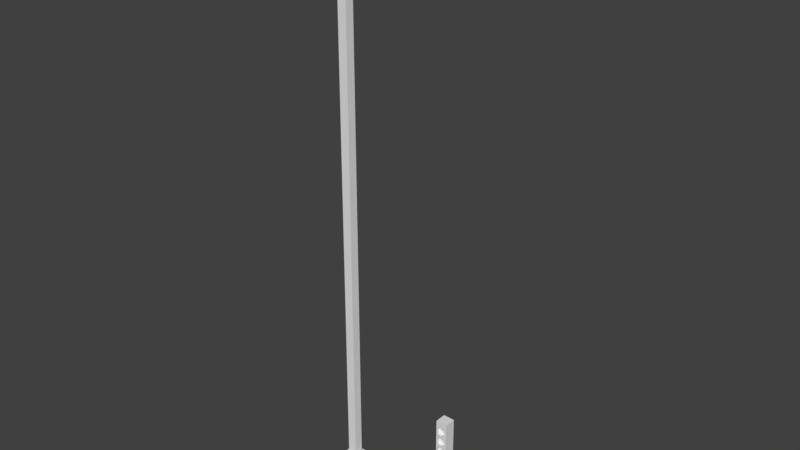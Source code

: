 # Source: Signaling.blend  (saved by Blender 2.79.0; exported with 4.5.12 LTS)
import bpy
from mathutils import Matrix  # noqa: F401  (used for matrix-valued properties, if any)

bpy.ops.wm.read_factory_settings(use_empty=True)
scene = bpy.context.scene
scene.name = 'Scene'

# ---- collections
col_collection_1 = bpy.data.collections.new('Collection 1'); scene.collection.children.link(col_collection_1)

# ---- materials (node trees are filled in below, after node groups)
mat_lookup_material = bpy.data.materials.new('lookup_material')
mat_lookup_material.alpha_threshold = 0.0
mat_lookup_material.use_transparent_shadow = False
mat_lookup_material.roughness = 0.5
mat_lookup_material.line_color = (0.0, 0.0, 0.0, 1.0)
mat_lookup_emotting_material = bpy.data.materials.new('lookup_emotting_material')
mat_lookup_emotting_material.alpha_threshold = 0.0
mat_lookup_emotting_material.use_transparent_shadow = False
mat_lookup_emotting_material.roughness = 0.5
mat_lookup_emotting_material.line_color = (0.0, 0.0, 0.0, 1.0)

# ---- material node trees

# ---- world
world_world = bpy.data.worlds.new('World'); scene.world = world_world
world_world.color = (0.05088, 0.05088, 0.05088)
world_world.use_sun_shadow = False
world_world.sun_shadow_jitter_overblur = 0.0
world_world.cycles.sampling_method = 'MANUAL'

# ---- meshes
me_lamp = bpy.data.meshes.new('Lamp')
me_lamp.from_pydata([(0.1, -7.451e-09, 0.0), (-0.1, -7.451e-09, 0.0), (-0.04, -0.04, 0.1), (0.04, -0.04, 0.1), (0.04, 0.04, 0.1), (-0.04, 0.04, 0.1), (0.1, 0.1, 0.1), (-0.1, 0.1, 0.1), (0.1, -0.1, 0.1), (-0.1, -0.1, 0.1), (-0.1, -7.451e-09, 0.1), (0.1, -7.451e-09, 0.1), (-0.1, -0.1, 0.0), (0.1, -0.1, 0.0), (-0.1, 0.1, 0.0), (0.1, 0.1, 0.0), (-0.04, -0.04, 5.0), (0.04, -0.04, 5.0), (0.04, 0.04, 5.0), (-0.04, 0.04, 5.0), (-0.1, -0.1, 5.0), (0.1, -0.1, 5.0), (0.1, 0.1, 5.0), (-0.1, 0.1, 5.0), (-0.1, -0.1, 5.15), (0.1, -0.1, 5.15), (0.1, 0.1, 5.15), (-0.1, 0.1, 5.15), (0.7, -0.1, 5.15), (0.7, 0.1, 5.15), (0.7, -0.1, 5.0), (0.7, 0.1, 5.0)], [], [(0, 15, 6, 11), (1, 12, 9, 10), (0, 1, 14, 15), (14, 1, 10, 7), (13, 0, 11, 8), (15, 14, 7, 6), (1, 0, 13, 12), (12, 13, 8, 9), (5, 4, 6, 7), (10, 5, 7), (11, 6, 4), (9, 8, 3, 2), (10, 9, 2), (2, 5, 10), (8, 11, 3), (3, 11, 4), (2, 3, 17, 16), (4, 5, 19, 18), (3, 4, 18, 17), (5, 2, 16, 19), (17, 18, 22, 21), (18, 19, 23, 22), (16, 17, 21, 20), (19, 16, 20, 23), (20, 21, 25, 24), (23, 20, 24, 27), (21, 22, 31, 30), (22, 23, 27, 26), (30, 31, 29, 28), (24, 25, 26, 27), (25, 21, 30, 28), (22, 26, 29, 31), (26, 25, 28, 29)])
me_lamp.polygons.foreach_set('material_index', [0, 0, 0, 0, 0, 0, 0, 0, 0, 0, 0, 0, 0, 0, 0, 0, 0, 0, 0, 0, 0, 0, 0, 0, 0, 0, 1, 0, 0, 0, 0, 0, 0])
_uv = me_lamp.uv_layers.new(name='UVMap')
_uv.uv.foreach_set('vector', [0.4331, 0.9606, 0.4331, 0.9606, 0.4331, 0.9606, 0.4331, 0.9606, 0.4331, 0.9606, 0.4331, 0.9606, 0.4331, 0.9606, 0.4331, 0.9606, 0.4331, 0.9606, 0.4331, 0.9606, 0.4331, 0.9606, 0.4331, 0.9606, 0.4331, 0.9606, 0.4331, 0.9606, 0.4331, 0.9606, 0.4331, 0.9606, 0.4331, 0.9606, 0.4331, 0.9606, 0.4331, 0.9606, 0.4331, 0.9606, 0.4331, 0.9606, 0.4331, 0.9606, 0.4331, 0.9606, 0.4331, 0.9606, 0.4331, 0.9606, 0.4331, 0.9606, 0.4331, 0.9606, 0.4331, 0.9606, 0.4331, 0.9606, 0.4331, 0.9606, 0.4331, 0.9606, 0.4331, 0.9606, 0.4331, 0.9606, 0.4331, 0.9606, 0.4331, 0.9606, 0.4331, 0.9606, 0.4331, 0.9606, 0.4331, 0.9606, 0.4331, 0.9606, 0.4331, 0.9606, 0.4331, 0.9606, 0.4331, 0.9606, 0.4331, 0.9606, 0.4331, 0.9606, 0.4331, 0.9606, 0.4331, 0.9606, 0.4331, 0.9606, 0.4331, 0.9606, 0.4331, 0.9606, 0.4331, 0.9606, 0.4331, 0.9606, 0.4331, 0.9606, 0.4331, 0.9606, 0.4331, 0.9606, 0.4331, 0.9606, 0.4331, 0.9606, 0.4331, 0.9606, 0.4331, 0.9606, 0.4303, 0.977, 0.4303, 0.977, 0.4303, 0.977, 0.4303, 0.977, 0.4303, 0.977, 0.4303, 0.977, 0.4303, 0.977, 0.4303, 0.977, 0.4303, 0.977, 0.4303, 0.977, 0.4303, 0.977, 0.4303, 0.977, 0.4303, 0.977, 0.4303, 0.977, 0.4303, 0.977, 0.4303, 0.977, 0.4331, 0.972, 0.4331, 0.972, 0.4331, 0.972, 0.4331, 0.972, 0.4331, 0.972, 0.4331, 0.972, 0.4331, 0.972, 0.4331, 0.972, 0.4331, 0.972, 0.4331, 0.972, 0.4331, 0.972, 0.4331, 0.972, 0.4331, 0.972, 0.4331, 0.972, 0.4331, 0.972, 0.4331, 0.972, 0.4331, 0.972, 0.4331, 0.972, 0.4331, 0.972, 0.4331, 0.972, 0.4331, 0.972, 0.4331, 0.972, 0.4331, 0.972, 0.4331, 0.972, 0.05425, 0.6803, 0.05425, 0.6803, 0.05425, 0.6803, 0.05425, 0.6803, 0.4331, 0.972, 0.4331, 0.972, 0.4331, 0.972, 0.4331, 0.972, 0.4331, 0.972, 0.4331, 0.972, 0.4331, 0.972, 0.4331, 0.972, 0.4331, 0.972, 0.4331, 0.972, 0.4331, 0.972, 0.4331, 0.972, 0.4331, 0.972, 0.4331, 0.972, 0.4331, 0.972, 0.4331, 0.972, 0.4331, 0.972, 0.4331, 0.972, 0.4331, 0.972, 0.4331, 0.972, 0.4331, 0.972, 0.4331, 0.972, 0.4331, 0.972, 0.4331, 0.972])
me_lamp.materials.append(mat_lookup_material)
me_lamp.materials.append(mat_lookup_emotting_material)
me_lamp.use_remesh_preserve_volume = False
me_lamp.use_remesh_preserve_attributes = False
me_lamp.use_mirror_vertex_groups = False
me_lamp.update()
me_signaling = bpy.data.meshes.new('Signaling')
me_signaling.from_pydata([(0.1, -7.451e-09, 0.0), (-0.1, -7.451e-09, 0.0), (-0.02, -0.02, 0.1), (0.02, -0.02, 0.1), (0.02, 0.02, 0.1), (-0.02, 0.02, 0.1), (0.1, 0.25, 0.1), (-0.1, 0.25, 0.1), (0.1, -0.2, 0.1), (-0.1, -0.2, 0.1), (-0.1, -7.451e-09, 0.1), (0.1, -7.451e-09, 0.1), (-0.1, -0.2, 0.0), (0.1, -0.2, 0.0), (-0.1, 0.25, 0.0), (0.1, 0.25, 0.0), (-0.05, 0.1, 0.1), (-0.05, 0.2, 0.1), (0.05, 0.2, 0.1), (0.05, 0.1, 0.1), (-0.05, 0.1, 0.2), (-0.05, 0.2, 0.2), (0.05, 0.2, 0.2), (0.05, 0.1, 0.2), (-0.02, -0.02, 0.5), (0.02, -0.02, 0.5), (0.02, 0.02, 0.5), (-0.02, 0.02, 0.5), (-0.05, -0.05, 0.5), (0.05, -0.05, 0.5), (0.05, 0.05, 0.5), (-0.05, 0.05, 0.5), (-0.05, -0.05, 0.58), (0.05, -0.05, 0.58), (0.05, 0.05, 0.58), (-0.05, 0.05, 0.58), (-0.02, -0.02, 0.58), (0.02, -0.02, 0.58), (0.02, 0.02, 0.58), (-0.02, 0.02, 0.58), (-0.02, -0.02, 0.62), (0.02, -0.02, 0.62), (0.02, 0.02, 0.62), (-0.02, 0.02, 0.62), (-0.05, -0.05, 0.62), (0.05, -0.05, 0.62), (0.05, 0.05, 0.62), (-0.05, 0.05, 0.62), (-0.05, -0.05, 0.72), (0.05, -0.05, 0.72), (0.05, 0.05, 0.72), (-0.05, 0.05, 0.72), (-0.05, -0.05, 0.82), (0.05, -0.05, 0.82), (0.05, 0.05, 0.82), (-0.05, 0.05, 0.82), (-0.05, -0.05, 0.92), (0.05, -0.05, 0.92), (0.05, 0.05, 0.92), (-0.05, 0.05, 0.92), (-0.05, -0.05, 0.96), (0.05, -0.05, 0.96), (0.05, 0.05, 0.96), (-0.05, 0.05, 0.96), (2.682e-07, -0.05, 0.71), (-0.03, -0.05, 0.7), (-0.04, -0.05, 0.67), (-0.03, -0.05, 0.64), (2.682e-07, -0.05, 0.63), (0.03, -0.05, 0.64), (0.04, -0.05, 0.67), (0.03, -0.05, 0.7), (2.682e-07, -0.02, 0.71), (-0.03, -0.02, 0.7), (-0.04, -0.02, 0.67), (-0.03, -0.02, 0.64), (2.682e-07, -0.02, 0.63), (0.03, -0.02, 0.64), (0.04, -0.02, 0.67), (0.03, -0.02, 0.7), (-0.04, -0.05, 0.77), (2.57e-07, -0.02, 0.67), (-0.03, -0.05, 0.8), (2.682e-07, -0.05, 0.81), (-0.03, -0.05, 0.74), (2.682e-07, -0.05, 0.73), (0.03, -0.05, 0.74), (0.04, -0.05, 0.77), (0.03, -0.05, 0.8), (2.682e-07, -0.02, 0.81), (-0.03, -0.02, 0.8), (-0.04, -0.02, 0.77), (-0.03, -0.02, 0.74), (2.682e-07, -0.02, 0.73), (0.03, -0.02, 0.74), (0.04, -0.02, 0.77), (0.03, -0.02, 0.8), (2.57e-07, -0.02, 0.77), (-0.04, -0.05, 0.87), (-0.03, -0.05, 0.9), (2.682e-07, -0.05, 0.91), (-0.03, -0.05, 0.84), (2.682e-07, -0.05, 0.83), (0.03, -0.05, 0.84), (0.04, -0.05, 0.87), (0.03, -0.05, 0.9), (2.682e-07, -0.02, 0.91), (-0.03, -0.02, 0.9), (-0.04, -0.02, 0.87), (-0.03, -0.02, 0.84), (2.682e-07, -0.02, 0.83), (0.03, -0.02, 0.84), (0.04, -0.02, 0.87), (0.03, -0.02, 0.9), (2.57e-07, -0.02, 0.87)], [], [(0, 15, 6, 11), (1, 12, 9, 10), (0, 1, 14, 15), (14, 1, 10, 7), (13, 0, 11, 8), (15, 14, 7, 6), (1, 0, 13, 12), (12, 13, 8, 9), (18, 22, 23, 19), (16, 20, 21, 17), (16, 19, 23, 20), (17, 21, 22, 18), (20, 23, 22, 21), (4, 19, 16, 5), (6, 7, 17, 18), (11, 6, 18, 19), (7, 10, 16, 17), (16, 10, 5), (19, 4, 11), (9, 8, 3, 2), (10, 9, 2), (2, 5, 10), (8, 11, 3), (3, 11, 4), (2, 3, 25, 24), (4, 5, 27, 26), (3, 4, 26, 25), (5, 2, 24, 27), (25, 26, 30, 29), (26, 27, 31, 30), (24, 25, 29, 28), (27, 24, 28, 31), (28, 29, 33, 32), (31, 28, 32, 35), (29, 30, 34, 33), (30, 31, 35, 34), (33, 34, 38, 37), (34, 35, 39, 38), (32, 33, 37, 36), (35, 32, 36, 39), (38, 39, 43, 42), (36, 37, 41, 40), (39, 36, 40, 43), (37, 38, 42, 41), (40, 41, 45, 44), (43, 40, 44, 47), (41, 42, 46, 45), (42, 43, 47, 46), (45, 46, 50, 49), (46, 47, 51, 50), (65, 73, 72, 64), (47, 44, 48, 51), (83, 89, 96, 88), (51, 48, 52, 55), (49, 50, 54, 53), (50, 51, 55, 54), (82, 90, 89, 83), (55, 52, 56, 59), (53, 54, 58, 57), (54, 55, 59, 58), (57, 58, 62, 61), (58, 59, 63, 62), (56, 57, 61, 60), (59, 56, 60, 63), (60, 61, 62, 63), (64, 72, 79, 71), (70, 78, 77, 69), (68, 76, 75, 67), (66, 74, 73, 65), (71, 79, 78, 70), (69, 77, 76, 68), (67, 75, 74, 66), (76, 81, 75), (74, 81, 73), (79, 81, 78), (77, 81, 76), (75, 81, 74), (73, 81, 72), (72, 81, 79), (78, 81, 77), (48, 64, 49), (65, 64, 48), (65, 48, 66), (67, 66, 44), (48, 44, 66), (64, 71, 49), (71, 70, 49), (49, 70, 45), (70, 69, 45), (67, 44, 68), (69, 68, 45), (45, 68, 44), (87, 95, 94, 86), (85, 93, 92, 84), (80, 91, 90, 82), (88, 96, 95, 87), (86, 94, 93, 85), (84, 92, 91, 80), (93, 97, 92), (91, 97, 90), (96, 97, 95), (94, 97, 93), (92, 97, 91), (90, 97, 89), (89, 97, 96), (95, 97, 94), (52, 83, 53), (82, 83, 52), (82, 52, 80), (84, 80, 48), (52, 48, 80), (83, 88, 53), (88, 87, 53), (53, 87, 49), (87, 86, 49), (84, 48, 85), (86, 85, 49), (49, 85, 48), (100, 106, 113, 105), (99, 107, 106, 100), (104, 112, 111, 103), (102, 110, 109, 101), (98, 108, 107, 99), (105, 113, 112, 104), (103, 111, 110, 102), (101, 109, 108, 98), (110, 114, 109), (108, 114, 107), (113, 114, 112), (111, 114, 110), (109, 114, 108), (107, 114, 106), (106, 114, 113), (112, 114, 111), (56, 100, 57), (99, 100, 56), (99, 56, 98), (101, 98, 52), (56, 52, 98), (100, 105, 57), (105, 104, 57), (57, 104, 53), (104, 103, 53), (101, 52, 102), (103, 102, 53), (53, 102, 52)])
_uv = me_signaling.uv_layers.new(name='UVMap')
_uv.uv.foreach_set('vector', [0.4331, 0.9606, 0.4331, 0.9606, 0.4331, 0.9606, 0.4331, 0.9606, 0.4331, 0.9606, 0.4331, 0.9606, 0.4331, 0.9606, 0.4331, 0.9606, 0.4331, 0.9606, 0.4331, 0.9606, 0.4331, 0.9606, 0.4331, 0.9606, 0.4331, 0.9606, 0.4331, 0.9606, 0.4331, 0.9606, 0.4331, 0.9606, 0.4331, 0.9606, 0.4331, 0.9606, 0.4331, 0.9606, 0.4331, 0.9606, 0.4331, 0.9606, 0.4331, 0.9606, 0.4331, 0.9606, 0.4331, 0.9606, 0.4331, 0.9606, 0.4331, 0.9606, 0.4331, 0.9606, 0.4331, 0.9606, 0.4331, 0.9606, 0.4331, 0.9606, 0.4331, 0.9606, 0.4331, 0.9606, 0.06674, 0.9964, 0.06674, 0.9964, 0.06674, 0.9964, 0.06674, 0.9964, 0.06674, 0.9964, 0.06674, 0.9964, 0.06674, 0.9964, 0.06674, 0.9964, 0.06674, 0.9964, 0.06674, 0.9964, 0.06674, 0.9964, 0.06674, 0.9964, 0.06674, 0.9964, 0.06674, 0.9964, 0.06674, 0.9964, 0.06674, 0.9964, 0.06674, 0.9964, 0.06674, 0.9964, 0.06674, 0.9964, 0.06674, 0.9964, 0.4331, 0.9606, 0.4331, 0.9606, 0.4331, 0.9606, 0.4331, 0.9606, 0.4331, 0.9606, 0.4331, 0.9606, 0.4331, 0.9606, 0.4331, 0.9606, 0.4331, 0.9606, 0.4331, 0.9606, 0.4331, 0.9606, 0.4331, 0.9606, 0.4331, 0.9606, 0.4331, 0.9606, 0.4331, 0.9606, 0.4331, 0.9606, 0.4331, 0.9606, 0.4331, 0.9606, 0.4331, 0.9606, 0.4331, 0.9606, 0.4331, 0.9606, 0.4331, 0.9606, 0.4331, 0.9606, 0.4331, 0.9606, 0.4331, 0.9606, 0.4331, 0.9606, 0.4331, 0.9606, 0.4331, 0.9606, 0.4331, 0.9606, 0.4331, 0.9606, 0.4331, 0.9606, 0.4331, 0.9606, 0.4331, 0.9606, 0.4331, 0.9606, 0.4331, 0.9606, 0.4331, 0.9606, 0.4331, 0.9606, 0.4331, 0.9606, 0.4303, 0.977, 0.4303, 0.977, 0.4303, 0.977, 0.4303, 0.977, 0.4303, 0.977, 0.4303, 0.977, 0.4303, 0.977, 0.4303, 0.977, 0.4303, 0.977, 0.4303, 0.977, 0.4303, 0.977, 0.4303, 0.977, 0.4303, 0.977, 0.4303, 0.977, 0.4303, 0.977, 0.4303, 0.977, 0.4331, 0.972, 0.4331, 0.972, 0.4331, 0.972, 0.4331, 0.972, 0.4331, 0.972, 0.4331, 0.972, 0.4331, 0.972, 0.4331, 0.972, 0.4331, 0.972, 0.4331, 0.972, 0.4331, 0.972, 0.4331, 0.972, 0.4331, 0.972, 0.4331, 0.972, 0.4331, 0.972, 0.4331, 0.972, 0.4331, 0.972, 0.4331, 0.972, 0.4331, 0.972, 0.4331, 0.972, 0.4331, 0.972, 0.4331, 0.972, 0.4331, 0.972, 0.4331, 0.972, 0.4331, 0.972, 0.4331, 0.972, 0.4331, 0.972, 0.4331, 0.972, 0.4331, 0.972, 0.4331, 0.972, 0.4331, 0.972, 0.4331, 0.972, 0.4331, 0.972, 0.4331, 0.972, 0.4331, 0.972, 0.4331, 0.972, 0.4331, 0.972, 0.4331, 0.972, 0.4331, 0.972, 0.4331, 0.972, 0.4331, 0.972, 0.4331, 0.972, 0.4331, 0.972, 0.4331, 0.972, 0.4331, 0.972, 0.4331, 0.972, 0.4331, 0.972, 0.4331, 0.972, 0.4303, 0.977, 0.4303, 0.977, 0.4303, 0.977, 0.4303, 0.977, 0.4303, 0.977, 0.4303, 0.977, 0.4303, 0.977, 0.4303, 0.977, 0.4303, 0.977, 0.4303, 0.977, 0.4303, 0.977, 0.4303, 0.977, 0.4303, 0.977, 0.4303, 0.977, 0.4303, 0.977, 0.4303, 0.977, 0.4303, 0.977, 0.4303, 0.977, 0.4303, 0.977, 0.4303, 0.977, 0.4303, 0.977, 0.4303, 0.977, 0.4303, 0.977, 0.4303, 0.977, 0.4303, 0.977, 0.4303, 0.977, 0.4303, 0.977, 0.4303, 0.977, 0.4303, 0.977, 0.4303, 0.977, 0.4303, 0.977, 0.4303, 0.977, 0.4303, 0.977, 0.4303, 0.977, 0.4303, 0.977, 0.4303, 0.977, 0.4303, 0.977, 0.4303, 0.977, 0.4303, 0.977, 0.4303, 0.977, 0.4303, 0.977, 0.4303, 0.977, 0.4303, 0.977, 0.4303, 0.977, 0.4303, 0.977, 0.4303, 0.977, 0.4303, 0.977, 0.4303, 0.977, 0.4303, 0.977, 0.4303, 0.977, 0.4303, 0.977, 0.4303, 0.977, 0.4303, 0.977, 0.4303, 0.977, 0.4303, 0.977, 0.4303, 0.977, 0.4303, 0.977, 0.4303, 0.977, 0.4303, 0.977, 0.4303, 0.977, 0.4303, 0.977, 0.4303, 0.977, 0.4303, 0.977, 0.4303, 0.977, 0.4303, 0.977, 0.4303, 0.977, 0.4303, 0.977, 0.4303, 0.977, 0.4303, 0.977, 0.4303, 0.977, 0.4303, 0.977, 0.4303, 0.977, 0.4303, 0.977, 0.4303, 0.977, 0.4303, 0.977, 0.4303, 0.977, 0.4303, 0.977, 0.4303, 0.977, 0.4303, 0.977, 0.4303, 0.977, 0.4303, 0.977, 0.4303, 0.977, 0.4303, 0.977, 0.4303, 0.977, 0.4303, 0.977, 0.4303, 0.977, 0.4303, 0.977, 0.4303, 0.977, 0.4303, 0.977, 0.4303, 0.977, 0.4303, 0.977, 0.4303, 0.977, 0.4303, 0.977, 0.4303, 0.977, 0.4303, 0.977, 0.4303, 0.977, 0.4303, 0.977, 0.4303, 0.977, 0.4303, 0.977, 0.4303, 0.977, 0.4303, 0.977, 0.4303, 0.977, 0.4303, 0.977, 0.4303, 0.977, 0.4303, 0.977, 0.4303, 0.977, 0.4303, 0.977, 0.4303, 0.977, 0.4303, 0.977, 0.4303, 0.977, 0.4303, 0.977, 0.4303, 0.977, 0.4303, 0.977, 0.4303, 0.977, 0.4303, 0.977, 0.4303, 0.977, 0.4303, 0.977, 0.4303, 0.977, 0.4303, 0.977, 0.4303, 0.977, 0.4303, 0.977, 0.4303, 0.977, 0.4303, 0.977, 0.4303, 0.977, 0.4303, 0.977, 0.4303, 0.977, 0.4303, 0.977, 0.4303, 0.977, 0.1373, 0.9966, 0.1373, 0.9966, 0.1373, 0.9966, 0.1373, 0.9966, 0.1373, 0.9966, 0.1373, 0.9966, 0.1373, 0.9966, 0.1373, 0.9966, 0.1373, 0.9966, 0.1373, 0.9966, 0.1373, 0.9966, 0.1373, 0.9966, 0.1373, 0.9966, 0.1373, 0.9966, 0.1373, 0.9966, 0.1373, 0.9966, 0.1373, 0.9966, 0.1373, 0.9966, 0.1373, 0.9966, 0.1373, 0.9966, 0.1373, 0.9966, 0.1373, 0.9966, 0.1373, 0.9966, 0.1373, 0.9966, 0.4303, 0.977, 0.4303, 0.977, 0.4303, 0.977, 0.4303, 0.977, 0.4303, 0.977, 0.4303, 0.977, 0.4303, 0.977, 0.4303, 0.977, 0.4303, 0.977, 0.4303, 0.977, 0.4303, 0.977, 0.4303, 0.977, 0.4303, 0.977, 0.4303, 0.977, 0.4303, 0.977, 0.4303, 0.977, 0.4303, 0.977, 0.4303, 0.977, 0.4303, 0.977, 0.4303, 0.977, 0.4303, 0.977, 0.4303, 0.977, 0.4303, 0.977, 0.4303, 0.977, 0.4303, 0.977, 0.4303, 0.977, 0.4303, 0.977, 0.4303, 0.977, 0.4303, 0.977, 0.4303, 0.977, 0.4303, 0.977, 0.4303, 0.977, 0.4303, 0.977, 0.4303, 0.977, 0.4303, 0.977, 0.4303, 0.977, 0.4303, 0.977, 0.4303, 0.977, 0.4303, 0.977, 0.4303, 0.977, 0.4303, 0.977, 0.4303, 0.977, 0.4303, 0.977, 0.4303, 0.977, 0.4303, 0.977, 0.4303, 0.977, 0.4303, 0.977, 0.4303, 0.977, 0.4303, 0.977, 0.4303, 0.977, 0.4303, 0.977, 0.4303, 0.977, 0.4303, 0.977, 0.4303, 0.977, 0.4303, 0.977, 0.4303, 0.977, 0.4303, 0.977, 0.4303, 0.977, 0.4303, 0.977, 0.4303, 0.977, 0.06674, 0.9964, 0.06674, 0.9964, 0.06674, 0.9964, 0.06674, 0.9964, 0.06674, 0.9964, 0.06674, 0.9964, 0.06674, 0.9964, 0.06674, 0.9964, 0.06674, 0.9964, 0.06674, 0.9964, 0.06674, 0.9964, 0.06674, 0.9964, 0.06674, 0.9964, 0.06674, 0.9964, 0.06674, 0.9964, 0.06674, 0.9964, 0.06674, 0.9964, 0.06674, 0.9964, 0.06674, 0.9964, 0.06674, 0.9964, 0.06674, 0.9964, 0.06674, 0.9964, 0.06674, 0.9964, 0.06674, 0.9964, 0.4303, 0.977, 0.4303, 0.977, 0.4303, 0.977, 0.4303, 0.977, 0.4303, 0.977, 0.4303, 0.977, 0.4303, 0.977, 0.4303, 0.977, 0.4303, 0.977, 0.4303, 0.977, 0.4303, 0.977, 0.4303, 0.977, 0.4303, 0.977, 0.4303, 0.977, 0.4303, 0.977, 0.4303, 0.977, 0.4303, 0.977, 0.4303, 0.977, 0.4303, 0.977, 0.4303, 0.977, 0.4303, 0.977, 0.4303, 0.977, 0.4303, 0.977, 0.4303, 0.977, 0.4303, 0.977, 0.4303, 0.977, 0.4303, 0.977, 0.4303, 0.977, 0.4303, 0.977, 0.4303, 0.977, 0.4303, 0.977, 0.4303, 0.977, 0.4303, 0.977, 0.4303, 0.977, 0.4303, 0.977, 0.4303, 0.977, 0.4303, 0.977, 0.4303, 0.977, 0.4303, 0.977, 0.4303, 0.977, 0.4303, 0.977, 0.4303, 0.977, 0.4303, 0.977, 0.4303, 0.977, 0.4303, 0.977, 0.4303, 0.977, 0.4303, 0.977, 0.4303, 0.977, 0.4303, 0.977, 0.4303, 0.977, 0.4303, 0.977, 0.4303, 0.977, 0.4303, 0.977, 0.4303, 0.977, 0.4303, 0.977, 0.4303, 0.977, 0.4303, 0.977, 0.4303, 0.977, 0.4303, 0.977, 0.4303, 0.977, 0.4303, 0.977, 0.4303, 0.977, 0.4303, 0.977, 0.4303, 0.977, 0.4303, 0.977, 0.4303, 0.977, 0.4303, 0.977, 0.4303, 0.977, 0.0002516, 0.9963, 0.0002516, 0.9963, 0.0002516, 0.9963, 0.0002516, 0.9963, 0.0002516, 0.9963, 0.0002516, 0.9963, 0.0002516, 0.9963, 0.0002516, 0.9963, 0.0002516, 0.9963, 0.0002516, 0.9963, 0.0002516, 0.9963, 0.0002516, 0.9963, 0.0002516, 0.9963, 0.0002516, 0.9963, 0.0002516, 0.9963, 0.0002516, 0.9963, 0.0002516, 0.9963, 0.0002516, 0.9963, 0.0002516, 0.9963, 0.0002516, 0.9963, 0.0002516, 0.9963, 0.0002516, 0.9963, 0.0002516, 0.9963, 0.0002516, 0.9963, 0.4303, 0.977, 0.4303, 0.977, 0.4303, 0.977, 0.4303, 0.977, 0.4303, 0.977, 0.4303, 0.977, 0.4303, 0.977, 0.4303, 0.977, 0.4303, 0.977, 0.4303, 0.977, 0.4303, 0.977, 0.4303, 0.977, 0.4303, 0.977, 0.4303, 0.977, 0.4303, 0.977, 0.4303, 0.977, 0.4303, 0.977, 0.4303, 0.977, 0.4303, 0.977, 0.4303, 0.977, 0.4303, 0.977, 0.4303, 0.977, 0.4303, 0.977, 0.4303, 0.977, 0.4303, 0.977, 0.4303, 0.977, 0.4303, 0.977, 0.4303, 0.977, 0.4303, 0.977, 0.4303, 0.977, 0.4303, 0.977, 0.4303, 0.977, 0.4303, 0.977, 0.4303, 0.977, 0.4303, 0.977, 0.4303, 0.977])
me_signaling.materials.append(mat_lookup_material)
me_signaling.use_remesh_preserve_volume = False
me_signaling.use_remesh_preserve_attributes = False
me_signaling.use_mirror_vertex_groups = False
me_signaling.update()

# ---- objects
ob_lamp = bpy.data.objects.new('Lamp', me_lamp)
ob_signaling = bpy.data.objects.new('Signaling', me_signaling)

# ---- transforms, parenting, visibility, modifiers, constraints
ob_lamp.location = (-1.0, 0.0, 0.0)
ob_lamp.lineart.crease_threshold = 0.0
ob_signaling.location = (-2.384e-07, 0.0, 0.0)
ob_signaling.lineart.crease_threshold = 0.0
_m = ob_signaling.modifiers.new('Decimate', 'DECIMATE')
_m.ratio = 0.87
_m.use_collapse_triangulate = True

# ---- collection membership
col_collection_1.objects.link(ob_lamp)
col_collection_1.objects.link(ob_signaling)

# ---- scene / render settings (as saved in the file)
scene.frame_start = 1; scene.frame_end = 250; scene.frame_set(1)
scene.render.engine = 'BLENDER_EEVEE_NEXT'
scene.render.resolution_percentage = 50
scene.render.dither_intensity = 0.0
scene.cycles.use_denoising = False
scene.cycles.samples = 128
scene.cycles.sampling_pattern = 'TABULATED_SOBOL'
scene.cycles.use_adaptive_sampling = False
scene.cycles.use_light_tree = False
scene.cycles.blur_glossy = 0.0
scene.cycles.sample_clamp_indirect = 0.0
scene.view_settings.view_transform = 'Standard'
bpy.context.view_layer.update()

# ---- added for rendering (the .blend has no active camera and no usable light): camera, sun
cam_auto = bpy.data.cameras.new('AutoCamera')
cam_auto.lens = 50.0
cam_auto.sensor_width = 36.0
cam_auto.clip_end = 1000.0
ob_auto_camera = bpy.data.objects.new('AutoCamera', cam_auto)
scene.collection.objects.link(ob_auto_camera)
ob_auto_camera.location = (4.41023, -5.86728, 6.50319)
ob_auto_camera.rotation_euler = (1.09748, -7.21219e-08, 0.694738)
scene.camera = ob_auto_camera
light_auto_sun = bpy.data.lights.new('AutoSun', 'SUN')
light_auto_sun.energy = 3.0
light_auto_sun.angle = 0.0523599
ob_auto_sun = bpy.data.objects.new('AutoSun', light_auto_sun)
scene.collection.objects.link(ob_auto_sun)
ob_auto_sun.rotation_euler = (0.872665, 0.174533, 0.523599)
bpy.context.view_layer.update()
